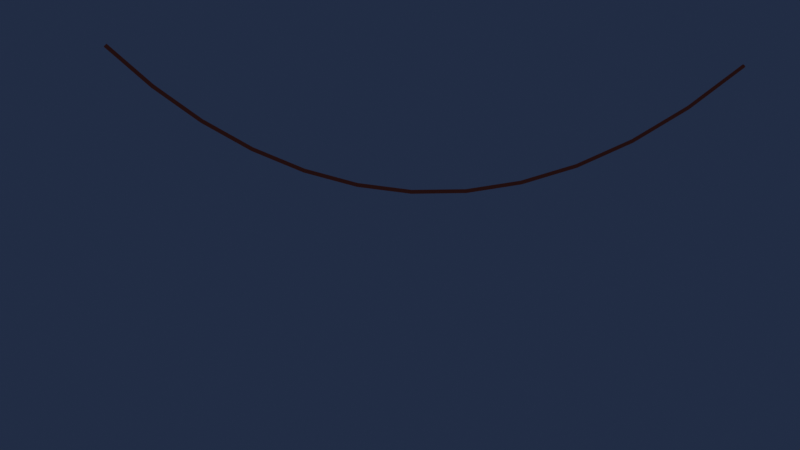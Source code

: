# Source: 02_04_object_data_properties_final.blend  (saved by Blender 3.3.6; exported with 4.5.12 LTS)
import bpy
from mathutils import Matrix  # noqa: F401  (used for matrix-valued properties, if any)

bpy.ops.wm.read_factory_settings(use_empty=True)
scene = bpy.context.scene
scene.name = 'Scene'

# ---- collections
col_collection = bpy.data.collections.new('Collection'); scene.collection.children.link(col_collection)
col_camera = bpy.data.collections.new('CAMERA'); scene.collection.children.link(col_camera)

# ---- materials (node trees are filled in below, after node groups)
mat_outline = bpy.data.materials.new('OUTLINE')
mat_outline.use_transparent_shadow = False
mat_vegetation_2 = bpy.data.materials.new('Vegetation_2')
mat_vegetation_2.use_transparent_shadow = False
mat_material_001 = bpy.data.materials.new('Material.001')
mat_material_001.use_transparent_shadow = False

# ---- node groups
ng_offset_radius_gpv3_conversion = bpy.data.node_groups.new('Offset Radius GPv3 Conversion', 'GeometryNodeTree')
_s = ng_offset_radius_gpv3_conversion.interface.new_socket(name='Geometry', in_out='OUTPUT', socket_type='NodeSocketGeometry')
_s = ng_offset_radius_gpv3_conversion.interface.new_socket(name='Geometry', in_out='INPUT', socket_type='NodeSocketGeometry')
_s = ng_offset_radius_gpv3_conversion.interface.new_socket(name='Offset', in_out='INPUT', socket_type='NodeSocketFloat')
_s.subtype = 'DISTANCE'
_s = ng_offset_radius_gpv3_conversion.interface.new_socket(name='Layer', in_out='INPUT', socket_type='NodeSocketString')
ng_offset_radius_gpv3_conversion.is_modifier = True
_N = ng_offset_radius_gpv3_conversion.nodes; _L = ng_offset_radius_gpv3_conversion.links
n0 = _N.new('NodeGroupOutput'); n0.name = 'Group Output'; n0.location = (800, 160)
n1 = _N.new('NodeGroupInput'); n1.name = 'Group Input'; n1.location = (0, 160)
n2 = _N.new('GeometryNodeSetCurveRadius'); n2.name = 'Set Curve Radius'; n2.location = (600, 160)
n3 = _N.new('GeometryNodeInputNamedLayerSelection'); n3.name = 'Named Layer Selection'; n3.location = (200, 100)
n4 = _N.new('GeometryNodeInputRadius'); n4.name = 'Radius'; n4.location = (0, 0)
n5 = _N.new('ShaderNodeMath'); n5.name = 'Math'; n5.location = (200, 0)
n6 = _N.new('ShaderNodeClamp'); n6.name = 'Clamp'; n6.location = (400, 0)
n6.inputs[2].default_value = 3.403e+38
_L.new(n1.outputs[0], n2.inputs[0])
_L.new(n2.outputs[0], n0.inputs[0])
_L.new(n1.outputs[2], n3.inputs[0])
_L.new(n3.outputs[0], n2.inputs[1])
_L.new(n1.outputs[1], n5.inputs[0])
_L.new(n4.outputs[0], n5.inputs[1])
_L.new(n5.outputs[0], n6.inputs[0])
_L.new(n6.outputs[0], n2.inputs[2])
n0.is_active_output = True

# ---- material node trees
mat_outline.use_nodes = True; mat_outline.node_tree.nodes.clear()
_N = mat_outline.node_tree.nodes; _L = mat_outline.node_tree.links
n0 = _N.new('ShaderNodeBsdfPrincipled'); n0.name = 'Principled BSDF'; n0.location = (10, 300)
n0.distribution = 'GGX'
n0.subsurface_method = 'BURLEY'
n0.inputs[3].default_value = 1.45
n0.inputs[27].default_value = (0.0, 0.0, 0.0, 1.0)
n0.inputs[28].default_value = 1.0
n1 = _N.new('ShaderNodeOutputMaterial'); n1.name = 'Material Output'; n1.location = (300, 300)
_L.new(n0.outputs[0], n1.inputs[0])
n1.is_active_output = True
mat_material_001.use_nodes = True; mat_material_001.node_tree.nodes.clear()
_N = mat_material_001.node_tree.nodes; _L = mat_material_001.node_tree.links
n0 = _N.new('ShaderNodeBsdfPrincipled'); n0.name = 'Principled BSDF'; n0.location = (-14, 320)
n0.distribution = 'GGX'
n0.subsurface_method = 'BURLEY'
n0.inputs[3].default_value = 1.45
n0.inputs[27].default_value = (0.0, 0.0, 0.0, 1.0)
n0.inputs[28].default_value = 1.0
n1 = _N.new('ShaderNodeOutputMaterial'); n1.name = 'Material Output'; n1.location = (878, 320)
n2 = _N.new('ShaderNodeShaderToRGB'); n2.name = 'Shader to RGB'; n2.location = (306, 292)
n3 = _N.new('ShaderNodeValToRGB'); n3.name = 'ColorRamp'; n3.location = (526, 359)
n3.color_ramp.interpolation = 'CONSTANT'
while len(n3.color_ramp.elements) > 1: n3.color_ramp.elements.remove(n3.color_ramp.elements[-1])
n3.color_ramp.elements[0].position = 0.0; n3.color_ramp.elements[0].color = (0.01353, 0.004398, 0.004398, 1.0)
_e = n3.color_ramp.elements.new(0.6182); _e.color = (0.03526, 0.008949, 0.008949, 1.0)
_L.new(n0.outputs[0], n2.inputs[0])
_L.new(n3.outputs[0], n1.inputs[0])
_L.new(n2.outputs[0], n3.inputs[0])
n1.is_active_output = True

# ---- world
world_world = bpy.data.worlds.new('World'); scene.world = world_world
world_world.use_nodes = True; world_world.node_tree.nodes.clear()
_N = world_world.node_tree.nodes; _L = world_world.node_tree.links
n0 = _N.new('ShaderNodeOutputWorld'); n0.name = 'World Output'; n0.location = (300, 300)
n1 = _N.new('ShaderNodeBackground'); n1.name = 'Background'; n1.location = (10, 300)
n1.inputs[0].default_value = (0.01523, 0.02555, 0.0578, 1.0)
_L.new(n1.outputs[0], n0.inputs[0])
n0.is_active_output = True
world_world.color = (0.04116, 0.04116, 0.04116)
world_world.use_sun_shadow = False
world_world.sun_shadow_jitter_overblur = 0.0

# ---- cameras
cam_camera = bpy.data.cameras.new('Camera')
cam_camera.clip_end = 100.0
cam_camera.ortho_scale = 7.314

# ---- lights
light_light_001 = bpy.data.lights.new('Light.001', 'POINT')
light_light_001.color = (1.0, 0.8824, 0.5799)
light_light_001.transmission_factor = 0.0
light_light_001.energy = 150.0
light_light_001.shadow_soft_size = 0.1
light_light_001.shadow_maximum_resolution = 0.006
light_light_001.use_absolute_resolution = True
light_light_002 = bpy.data.lights.new('Light.002', 'POINT')
light_light_002.color = (1.0, 0.8824, 0.5799)
light_light_002.transmission_factor = 0.0
light_light_002.energy = 150.0
light_light_002.shadow_soft_size = 0.1
light_light_002.shadow_maximum_resolution = 0.006
light_light_002.use_absolute_resolution = True

# ---- curves / text
cu_beziercurve_001 = bpy.data.curves.new('BezierCurve.001', 'CURVE')
cu_beziercurve_001.dimensions = '3D'
_sp = cu_beziercurve_001.splines.new('BEZIER'); _sp.bezier_points.add(1)
_sp.bezier_points.foreach_set('co', [-2.8, 0.0, 0.0, 2.8, 0.0, 0.0])
_sp.bezier_points.foreach_set('handle_left', [-4.24, 1.359, 2.501e-07, 0.6028, -1.736, -1.573e-07])
_sp.bezier_points.foreach_set('handle_right', [-1.36, -1.359, -2.501e-07, 4.997, 1.736, 1.573e-07])
for _p, _l, _r in zip(_sp.bezier_points, ['ALIGNED', 'ALIGNED'], ['ALIGNED', 'ALIGNED']): _p.handle_left_type = _l; _p.handle_right_type = _r
_sp.bezier_points.foreach_set('radius', [2.8, 2.8])
_sp.order_u = 0
_sp.order_v = 0
cu_beziercurve_001.materials.append(mat_material_001)
cu_beziercurve_001.use_path = True
cu_beziercurve_001.bevel_depth = 0.006
cu_beziercurve_001.fill_mode = 'FULL'

# ---- objects
ob_lantern_7 = bpy.data.objects.new('LANTERN 7', None)
ob_lantern_3 = bpy.data.objects.new('LANTERN 3', None)
ob_lantern_2 = bpy.data.objects.new('LANTERN 2', None)
ob_lantern_1 = bpy.data.objects.new('LANTERN 1', None)
ob_lantern_5 = bpy.data.objects.new('LANTERN 5', None)
ob_lantern_6 = bpy.data.objects.new('LANTERN 6', None)
ob_lantern_4 = bpy.data.objects.new('LANTERN 4', None)
ob_light = bpy.data.objects.new('Light', light_light_001)
ob_cable = bpy.data.objects.new('CABLE', cu_beziercurve_001)
ob_light_001 = bpy.data.objects.new('Light.001', light_light_002)
ob_camera = bpy.data.objects.new('Camera', cam_camera)
ob_empty = bpy.data.objects.new('Empty', None)

# ---- transforms, parenting, visibility, modifiers, constraints
ob_lantern_7.location = (4.016, -3.066, 11.16)
ob_lantern_7.scale = (2.313, 2.313, 2.313)
ob_lantern_7.empty_image_offset = (0.0, 0.0)
ob_lantern_7.color = (0.0, 0.0, 0.0, 1.0)
ob_lantern_7.use_grease_pencil_lights = True
_m = ob_lantern_7.modifiers.new('Noise', 'GREASE_PENCIL_NOISE')
_m.show_render = True
_m.custom_curve.use_clip = True
_m.custom_curve.clip_max_x = 1.0
_m.custom_curve.clip_max_y = 1.0
_m.custom_curve.extend = 'EXTRAPOLATED'
_m.custom_curve.white_level = (1.0, 1.0, 1.0)
_m.factor = 0.02237
_m = ob_lantern_7.modifiers.new('Thickness FILL', 'NODES')
_m.node_group = ng_offset_radius_gpv3_conversion
_gi = [s.identifier for s in ng_offset_radius_gpv3_conversion.interface.items_tree if s.item_type == 'SOCKET' and s.in_out == 'INPUT']
_m[_gi[1]] = -0.004755  # Offset
_m[_gi[2]] = 'FILL'  # Layer
ob_lantern_3.location = (-1.238, -3.049, 9.885)
ob_lantern_3.scale = (2.413, 2.413, 2.413)
ob_lantern_3.empty_image_offset = (0.0, 0.0)
ob_lantern_3.color = (0.0, 0.0, 0.0, 1.0)
ob_lantern_3.use_grease_pencil_lights = True
_m = ob_lantern_3.modifiers.new('Noise', 'GREASE_PENCIL_NOISE')
_m.show_render = True
_m.custom_curve.use_clip = True
_m.custom_curve.clip_max_x = 1.0
_m.custom_curve.clip_max_y = 1.0
_m.custom_curve.extend = 'EXTRAPOLATED'
_m.custom_curve.white_level = (1.0, 1.0, 1.0)
_m.factor = 0.02237
_m = ob_lantern_3.modifiers.new('Thickness FILL', 'NODES')
_m.node_group = ng_offset_radius_gpv3_conversion
_gi = [s.identifier for s in ng_offset_radius_gpv3_conversion.interface.items_tree if s.item_type == 'SOCKET' and s.in_out == 'INPUT']
_m[_gi[1]] = -0.007045  # Offset
_m[_gi[2]] = 'FILL'  # Layer
_m = ob_lantern_3.modifiers.new('Thickness OUTLINE', 'NODES')
_m.node_group = ng_offset_radius_gpv3_conversion
_gi = [s.identifier for s in ng_offset_radius_gpv3_conversion.interface.items_tree if s.item_type == 'SOCKET' and s.in_out == 'INPUT']
_m[_gi[1]] = 0.0004144  # Offset
_m[_gi[2]] = 'OUTLINE'  # Layer
ob_lantern_2.location = (-2.316, -3.056, 10.99)
ob_lantern_2.scale = (2.959, 2.959, 2.959)
ob_lantern_2.empty_image_offset = (0.0, 0.0)
ob_lantern_2.color = (0.0, 0.0, 0.0, 1.0)
ob_lantern_2.use_grease_pencil_lights = True
_m = ob_lantern_2.modifiers.new('Noise', 'GREASE_PENCIL_NOISE')
_m.show_render = True
_m.custom_curve.use_clip = True
_m.custom_curve.clip_max_x = 1.0
_m.custom_curve.clip_max_y = 1.0
_m.custom_curve.extend = 'EXTRAPOLATED'
_m.custom_curve.white_level = (1.0, 1.0, 1.0)
_m.factor = 0.02237
_m = ob_lantern_2.modifiers.new('Thickness FILL', 'NODES')
_m.node_group = ng_offset_radius_gpv3_conversion
_gi = [s.identifier for s in ng_offset_radius_gpv3_conversion.interface.items_tree if s.item_type == 'SOCKET' and s.in_out == 'INPUT']
_m[_gi[1]] = -0.003887  # Offset
_m[_gi[2]] = 'FILL'  # Layer
ob_lantern_1.location = (-3.837, -3.059, 11.36)
ob_lantern_1.scale = (3.169, 3.169, 3.169)
ob_lantern_1.empty_image_offset = (0.0, 0.0)
ob_lantern_1.color = (0.0, 0.0, 0.0, 1.0)
ob_lantern_1.use_grease_pencil_lights = True
_m = ob_lantern_1.modifiers.new('Noise', 'GREASE_PENCIL_NOISE')
_m.show_render = True
_m.custom_curve.use_clip = True
_m.custom_curve.clip_max_x = 1.0
_m.custom_curve.clip_max_y = 1.0
_m.custom_curve.extend = 'EXTRAPOLATED'
_m.custom_curve.white_level = (1.0, 1.0, 1.0)
_m.factor = 0.02237
_m = ob_lantern_1.modifiers.new('Thickness FILL', 'NODES')
_m.node_group = ng_offset_radius_gpv3_conversion
_gi = [s.identifier for s in ng_offset_radius_gpv3_conversion.interface.items_tree if s.item_type == 'SOCKET' and s.in_out == 'INPUT']
_m[_gi[1]] = -0.005049  # Offset
_m[_gi[2]] = 'FILL'  # Layer
_m = ob_lantern_1.modifiers.new('Thickness OUTLINE', 'NODES')
_m.node_group = ng_offset_radius_gpv3_conversion
_gi = [s.identifier for s in ng_offset_radius_gpv3_conversion.interface.items_tree if s.item_type == 'SOCKET' and s.in_out == 'INPUT']
_m[_gi[1]] = 0.0001578  # Offset
_m[_gi[2]] = 'OUTLINE'  # Layer
ob_lantern_5.location = (1.531, -3.049, 10.08)
ob_lantern_5.scale = (2.707, 2.707, 3.34)
ob_lantern_5.empty_image_offset = (0.0, 0.0)
ob_lantern_5.color = (0.0, 0.0, 0.0, 1.0)
ob_lantern_5.use_grease_pencil_lights = True
_m = ob_lantern_5.modifiers.new('Noise', 'GREASE_PENCIL_NOISE')
_m.show_render = True
_m.custom_curve.use_clip = True
_m.custom_curve.clip_max_x = 1.0
_m.custom_curve.clip_max_y = 1.0
_m.custom_curve.extend = 'EXTRAPOLATED'
_m.custom_curve.white_level = (1.0, 1.0, 1.0)
_m.factor = 0.02237
_m = ob_lantern_5.modifiers.new('Thickness FILL', 'NODES')
_m.node_group = ng_offset_radius_gpv3_conversion
_gi = [s.identifier for s in ng_offset_radius_gpv3_conversion.interface.items_tree if s.item_type == 'SOCKET' and s.in_out == 'INPUT']
_m[_gi[1]] = -0.005655  # Offset
_m[_gi[2]] = 'FILL'  # Layer
_m = ob_lantern_5.modifiers.new('Thickness OUTLINE', 'NODES')
_m.node_group = ng_offset_radius_gpv3_conversion
_gi = [s.identifier for s in ng_offset_radius_gpv3_conversion.interface.items_tree if s.item_type == 'SOCKET' and s.in_out == 'INPUT']
_m[_gi[1]] = -0.001714  # Offset
_m[_gi[2]] = 'OUTLINE'  # Layer
ob_lantern_6.location = (2.537, -3.055, 11.15)
ob_lantern_6.scale = (3.016, 3.016, 3.016)
ob_lantern_6.empty_image_offset = (0.0, 0.0)
ob_lantern_6.color = (0.0, 0.0, 0.0, 1.0)
ob_lantern_6.use_grease_pencil_lights = True
_m = ob_lantern_6.modifiers.new('Noise', 'GREASE_PENCIL_NOISE')
_m.show_render = True
_m.custom_curve.use_clip = True
_m.custom_curve.clip_max_x = 1.0
_m.custom_curve.clip_max_y = 1.0
_m.custom_curve.extend = 'EXTRAPOLATED'
_m.custom_curve.white_level = (1.0, 1.0, 1.0)
_m.factor = 0.02237
_m = ob_lantern_6.modifiers.new('Thickness FILL', 'NODES')
_m.node_group = ng_offset_radius_gpv3_conversion
_gi = [s.identifier for s in ng_offset_radius_gpv3_conversion.interface.items_tree if s.item_type == 'SOCKET' and s.in_out == 'INPUT']
_m[_gi[1]] = -0.005472  # Offset
_m[_gi[2]] = 'FILL'  # Layer
_m = ob_lantern_6.modifiers.new('Thickness OUTLINE', 'NODES')
_m.node_group = ng_offset_radius_gpv3_conversion
_gi = [s.identifier for s in ng_offset_radius_gpv3_conversion.interface.items_tree if s.item_type == 'SOCKET' and s.in_out == 'INPUT']
_m[_gi[1]] = -0.002321  # Offset
_m[_gi[2]] = 'OUTLINE'  # Layer
ob_lantern_4.location = (0.09415, -3.073, 10.62)
ob_lantern_4.scale = (3.142, 3.142, 3.142)
ob_lantern_4.empty_image_offset = (0.0, 0.0)
ob_lantern_4.color = (0.0, 0.0, 0.0, 1.0)
ob_lantern_4.use_grease_pencil_lights = True
_m = ob_lantern_4.modifiers.new('Noise', 'GREASE_PENCIL_NOISE')
_m.show_render = True
_m.custom_curve.use_clip = True
_m.custom_curve.clip_max_x = 1.0
_m.custom_curve.clip_max_y = 1.0
_m.custom_curve.extend = 'EXTRAPOLATED'
_m.custom_curve.white_level = (1.0, 1.0, 1.0)
_m.factor = 0.02237
_m = ob_lantern_4.modifiers.new('Thickness FILL', 'NODES')
_m.node_group = ng_offset_radius_gpv3_conversion
_gi = [s.identifier for s in ng_offset_radius_gpv3_conversion.interface.items_tree if s.item_type == 'SOCKET' and s.in_out == 'INPUT']
_m[_gi[1]] = -0.007002  # Offset
_m[_gi[2]] = 'FILL'  # Layer
_m = ob_lantern_4.modifiers.new('Thickness OUTLINE', 'NODES')
_m.node_group = ng_offset_radius_gpv3_conversion
_gi = [s.identifier for s in ng_offset_radius_gpv3_conversion.interface.items_tree if s.item_type == 'SOCKET' and s.in_out == 'INPUT']
_m[_gi[1]] = -0.001591  # Offset
_m[_gi[2]] = 'OUTLINE'  # Layer
ob_light.location = (-2.389, -4.981, 9.428)
ob_light.rotation_euler = (0.6503, 0.05522, 1.866)
ob_light.lock_rotations_4d = False
ob_light.empty_display_type = 'ARROWS'
ob_light.color = (0.0, 0.0, 0.0, 0.0)
ob_light.lineart.crease_threshold = 0.0
ob_cable.location = (0.0, -3.066, 12.59)
ob_cable.rotation_euler = (1.571, -0.0, 0.0)
ob_cable.scale = (1.682, 1.682, 1.682)
ob_light_001.location = (2.431, -4.981, 9.428)
ob_light_001.rotation_euler = (0.6503, 0.05522, 1.866)
ob_light_001.lock_rotations_4d = False
ob_light_001.empty_display_type = 'ARROWS'
ob_light_001.color = (0.0, 0.0, 0.0, 0.0)
ob_light_001.lineart.crease_threshold = 0.0
ob_camera.parent = ob_empty
ob_camera.matrix_parent_inverse = Matrix(((0.7068, -0.0, 0.0, -0.0), (-0.0, 0.7068, -0.0, 0.0), (0.0, -0.0, 0.7068, -0.0), (-0.0, 0.0, -0.0, 1.0)))
ob_camera.location = (0.0, -18.96, 10.16)
ob_camera.rotation_euler = (1.571, -0.0, 0.0)
ob_camera.scale = (1.0, 1.0, 1.0)
ob_camera.lock_rotations_4d = False
ob_camera.empty_display_type = 'ARROWS'
ob_camera.color = (0.0, 0.0, 0.0, 0.0)
ob_camera.display_type = 'WIRE'
ob_camera.lineart.crease_threshold = 0.0
ob_empty.location = (0.0, 0.0, 0.0)
ob_empty.rotation_euler = (0.0, -0.0, -0.2071)
ob_empty.scale = (1.415, 1.415, 1.415)
ob_empty.empty_display_type = 'CUBE'

# ---- collection membership
col_collection.objects.link(ob_lantern_7)
col_collection.objects.link(ob_lantern_3)
col_collection.objects.link(ob_lantern_2)
col_collection.objects.link(ob_lantern_1)
col_collection.objects.link(ob_lantern_5)
col_collection.objects.link(ob_lantern_6)
col_collection.objects.link(ob_lantern_4)
col_collection.objects.link(ob_light)
col_collection.objects.link(ob_cable)
col_collection.objects.link(ob_light_001)
col_camera.objects.link(ob_camera)
col_camera.objects.link(ob_empty)
def _layer_coll(name, lc=None):
    lc = lc or bpy.context.view_layer.layer_collection
    for c in lc.children:
        if c.name == name: return c
        r = _layer_coll(name, c)
        if r: return r
_layer_coll('CAMERA').exclude = True

# ---- scene / render settings (as saved in the file)
scene.camera = ob_camera
scene.frame_start = 1; scene.frame_end = 250; scene.frame_set(1)
scene.render.engine = 'BLENDER_EEVEE_NEXT'
scene.cycles.sampling_pattern = 'TABULATED_SOBOL'
scene.cycles.use_light_tree = False
scene.view_settings.look = 'Medium High Contrast'
scene.view_settings.view_transform = 'Standard'
bpy.context.view_layer.update()
